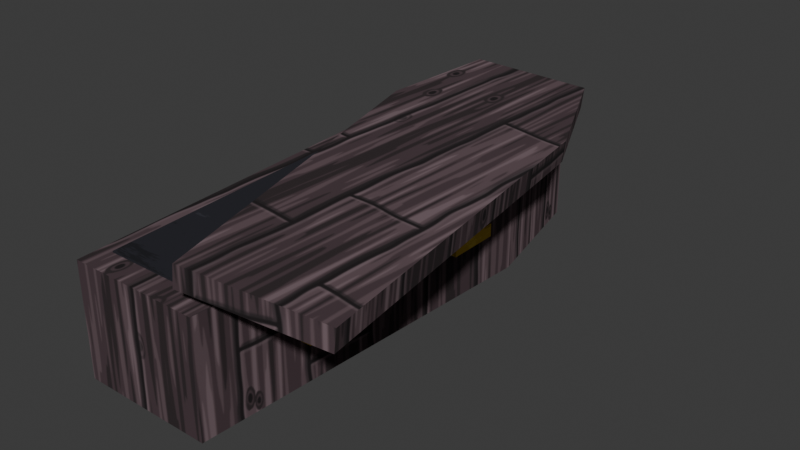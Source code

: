 # Source: coffin.blend  (saved by Blender 5.2.45; exported with 4.5.12 LTS)
import bpy
from mathutils import Matrix  # noqa: F401  (used for matrix-valued properties, if any)

bpy.ops.wm.read_factory_settings(use_empty=True)
scene = bpy.context.scene
scene.name = 'Scene'

# ---- collections
col_coffin = bpy.data.collections.new('coffin'); scene.collection.children.link(col_coffin)

# ---- images (referenced by path relative to the original .blend; pixels are not part of the script)
import os
ASSET_DIR = os.environ.get("B2B_ASSET_DIR", "")  # directory of the original .blend (textures are referenced by path, not embedded)
HERE = os.path.dirname(os.path.abspath(__file__))  # packed textures are extracted next to this script under _unpacked/

def load_image(name, relpath, width, height, colorspace="sRGB"):
    """Load a texture the original file referenced (path relative to the .blend, or extracted next to this script)."""
    p = next((c for c in (os.path.join(HERE, relpath), os.path.join(ASSET_DIR, relpath)) if relpath and os.path.exists(c)), "")
    if p:
        img = bpy.data.images.load(p, check_existing=True)
        img.name = name
    else:  # same state as the original file: an image datablock whose file is absent (Cycles renders it pink)
        img = bpy.data.images.new(name, width, height)
        img.source = "FILE"
        img.filepath = "//" + (relpath or name)
    img.colorspace_settings.name = colorspace
    return img
img_env_wood_dark = load_image('env_wood_dark', '_unpacked/wood_dark.e645a3cf.png', 512, 512, 'sRGB')
img_env_paint_atlas = load_image('env_paint_atlas', '_unpacked/paint_atlas.7539c6ec.png', 512, 512, 'sRGB')

# ---- materials (node trees are filled in below, after node groups)
mat_env_wooddark = bpy.data.materials.new('Env_WoodDark')
mat_env_wooddark.diffuse_color = (0.4342, 0.4342, 0.4342, 1.0)
mat_env_wooddark.roughness = 0.9
mat_env_paint = bpy.data.materials.new('Env_Paint')
mat_env_paint.diffuse_color = (0.4342, 0.4342, 0.4342, 1.0)
mat_env_paint.roughness = 0.9

# ---- material node trees
mat_env_wooddark.use_nodes = True; mat_env_wooddark.node_tree.nodes.clear()
_N = mat_env_wooddark.node_tree.nodes; _L = mat_env_wooddark.node_tree.links
n0 = _N.new('ShaderNodeBsdfPrincipled'); n0.name = 'Principled BSDF'; n0.location = (-200, 100)
n0.inputs[2].default_value = 0.9
n0.inputs[10].default_value = 0.005
n0.inputs[13].default_value = 0.25
n1 = _N.new('ShaderNodeOutputMaterial'); n1.name = 'Material Output'; n1.location = (200, 100)
n2 = _N.new('ShaderNodeTexImage'); n2.name = 'Image Texture'; n2.location = (-400, 200)
n2.image = img_env_wood_dark
_L.new(n0.outputs[0], n1.inputs[0])
_L.new(n2.outputs[0], n0.inputs[0])
n1.is_active_output = True
mat_env_paint.use_nodes = True; mat_env_paint.node_tree.nodes.clear()
_N = mat_env_paint.node_tree.nodes; _L = mat_env_paint.node_tree.links
n0 = _N.new('ShaderNodeBsdfPrincipled'); n0.name = 'Principled BSDF'; n0.location = (-200, 100)
n0.inputs[2].default_value = 0.9
n0.inputs[10].default_value = 0.005
n0.inputs[13].default_value = 0.25
n1 = _N.new('ShaderNodeOutputMaterial'); n1.name = 'Material Output'; n1.location = (200, 100)
n2 = _N.new('ShaderNodeTexImage'); n2.name = 'Image Texture'; n2.location = (-400, 200)
n2.image = img_env_paint_atlas
_L.new(n0.outputs[0], n1.inputs[0])
_L.new(n2.outputs[0], n0.inputs[0])
n1.is_active_output = True

# ---- world
world_world = bpy.data.worlds.new('World'); scene.world = world_world
world_world.use_nodes = True; world_world.node_tree.nodes.clear()
_N = world_world.node_tree.nodes; _L = world_world.node_tree.links
n0 = _N.new('ShaderNodeOutputWorld'); n0.name = 'World Output'; n0.location = (200, 100)
n1 = _N.new('ShaderNodeBackground'); n1.name = 'Background'; n1.location = (-200, 100)
n1.inputs[0].default_value = (0.05088, 0.05088, 0.05088, 1.0)
_L.new(n1.outputs[0], n0.inputs[0])
n0.is_active_output = True
world_world.color = (0.05088, 0.05088, 0.05088)
world_world.sun_shadow_jitter_overblur = 0.0

# ---- meshes
me_prop = bpy.data.meshes.new('Prop')
me_prop.from_pydata([(-0.25, -0.95, 0.0), (0.25, -0.95, 0.0), (0.33, 0.45, 0.0), (0.22, 0.95, 0.0), (-0.22, 0.95, 0.0), (-0.33, 0.45, 0.0), (-0.25, -0.95, 0.42), (0.25, -0.95, 0.42), (0.33, 0.45, 0.42), (0.22, 0.95, 0.42), (-0.22, 0.95, 0.42), (-0.33, 0.45, 0.42), (-0.205, -0.855, 0.4), (0.205, -0.855, 0.4), (0.2706, 0.405, 0.4), (0.1804, 0.855, 0.4), (-0.1804, 0.855, 0.4), (-0.2706, 0.405, 0.4), (-0.205, -0.855, 0.425), (0.205, -0.855, 0.425), (0.2706, 0.405, 0.425), (0.1804, 0.855, 0.425), (-0.1804, 0.855, 0.425), (-0.2706, 0.405, 0.425), (0.2043, -0.9609, 0.4961), (0.6907, -0.8575, 0.4439), (0.4775, 0.5284, 0.4355), (0.2665, 0.9947, 0.447), (-0.1615, 0.9038, 0.493), (-0.1646, 0.3919, 0.5045), (0.2125, -0.9592, 0.5757), (0.6989, -0.8558, 0.5234), (0.4856, 0.5301, 0.5151), (0.2747, 0.9965, 0.5266), (-0.1534, 0.9055, 0.5726), (-0.1564, 0.3937, 0.5841), (-0.35, -0.6, 0.195), (-0.35, -0.6, 0.245), (-0.35, -0.4, 0.195), (-0.35, -0.4, 0.245), (-0.31, -0.6, 0.195), (-0.31, -0.6, 0.245), (-0.31, -0.4, 0.195), (-0.31, -0.4, 0.245), (0.31, -0.6, 0.195), (0.31, -0.6, 0.245), (0.31, -0.4, 0.195), (0.31, -0.4, 0.245), (0.35, -0.6, 0.195), (0.35, -0.6, 0.245), (0.35, -0.4, 0.195), (0.35, -0.4, 0.245), (-0.35, 0.1, 0.195), (-0.35, 0.1, 0.245), (-0.35, 0.3, 0.195), (-0.35, 0.3, 0.245), (-0.31, 0.1, 0.195), (-0.31, 0.1, 0.245), (-0.31, 0.3, 0.195), (-0.31, 0.3, 0.245), (0.31, 0.1, 0.195), (0.31, 0.1, 0.245), (0.31, 0.3, 0.195), (0.31, 0.3, 0.245), (0.35, 0.1, 0.195), (0.35, 0.1, 0.245), (0.35, 0.3, 0.195), (0.35, 0.3, 0.245)], [], [(6, 7, 8, 9, 10, 11), (0, 1, 7, 6), (1, 2, 8, 7), (2, 3, 9, 8), (3, 4, 10, 9), (4, 5, 11, 10), (5, 0, 6, 11), (18, 19, 20, 21, 22, 23), (17, 16, 15, 14, 13, 12), (12, 13, 19, 18), (13, 14, 20, 19), (14, 15, 21, 20), (15, 16, 22, 21), (16, 17, 23, 22), (17, 12, 18, 23), (30, 31, 32, 33, 34, 35), (29, 28, 27, 26, 25, 24), (24, 25, 31, 30), (25, 26, 32, 31), (26, 27, 33, 32), (27, 28, 34, 33), (28, 29, 35, 34), (29, 24, 30, 35), (36, 37, 39, 38), (38, 39, 43, 42), (42, 43, 41, 40), (40, 41, 37, 36), (38, 42, 40, 36), (43, 39, 37, 41), (44, 45, 47, 46), (46, 47, 51, 50), (50, 51, 49, 48), (48, 49, 45, 44), (46, 50, 48, 44), (51, 47, 45, 49), (52, 53, 55, 54), (54, 55, 59, 58), (58, 59, 57, 56), (56, 57, 53, 52), (54, 58, 56, 52), (59, 55, 53, 57), (60, 61, 63, 62), (62, 63, 67, 66), (66, 67, 65, 64), (64, 65, 61, 60), (62, 66, 64, 60), (67, 63, 61, 65)])
me_prop.polygons.foreach_set('use_smooth', [True] * 47)
me_prop.polygons.foreach_set('material_index', [0, 0, 0, 0, 0, 0, 0, 1, 1, 1, 1, 1, 1, 1, 1, 0, 0, 0, 0, 0, 0, 0, 0, 1, 1, 1, 1, 1, 1, 1, 1, 1, 1, 1, 1, 1, 1, 1, 1, 1, 1, 1, 1, 1, 1, 1, 1])
_k = set([(0, 1), (0, 5), (0, 6), (1, 2), (1, 7), (2, 3), (3, 4), (3, 9), (4, 5), (4, 10), (6, 7), (6, 11), (7, 8), (8, 9), (9, 10), (10, 11), (12, 13), (12, 17), (12, 18), (13, 14), (13, 19), (14, 15), (15, 16), (15, 21), (16, 17), (16, 22), (18, 19), (18, 23), (19, 20), (20, 21), (21, 22), (22, 23), (24, 25), (24, 29), (24, 30), (25, 26), (25, 31), (26, 27), (27, 28), (27, 33), (28, 29), (28, 34), (30, 31), (30, 35), (31, 32), (32, 33), (33, 34), (34, 35), (36, 37), (36, 38), (36, 40), (37, 39), (37, 41), (38, 39), (38, 42), (39, 43), (40, 41), (40, 42), (41, 43), (42, 43), (44, 45), (44, 46), (44, 48), (45, 47), (45, 49), (46, 47), (46, 50), (47, 51), (48, 49), (48, 50), (49, 51), (50, 51), (52, 53), (52, 54), (52, 56), (53, 55), (53, 57), (54, 55), (54, 58), (55, 59), (56, 57), (56, 58), (57, 59), (58, 59), (60, 61), (60, 62), (60, 64), (61, 63), (61, 65), (62, 63), (62, 66), (63, 67), (64, 65), (64, 66), (65, 67), (66, 67)])
me_prop.attributes.new('sharp_edge', 'BOOLEAN', 'EDGE').data.foreach_set('value', [ (min(e.vertices), max(e.vertices)) in _k for e in me_prop.edges])
_uv = me_prop.uv_layers.new(name='Float2')
_uv.uv.foreach_set('vector', [-0.1562, -0.5938, 0.1562, -0.5938, 0.2063, 0.2812, 0.1375, 0.5938, -0.1375, 0.5938, -0.2063, 0.2812, -0.1562, 0.0, 0.1562, 0.0, 0.1562, 0.2625, -0.1562, 0.2625, -0.5938, 0.0, 0.2812, 0.0, 0.2812, 0.2625, -0.5938, 0.2625, 0.2812, 0.0, 0.5938, 0.0, 0.5938, 0.2625, 0.2812, 0.2625, -0.1375, 0.0, 0.1375, 0.0, 0.1375, 0.2625, -0.1375, 0.2625, -0.5938, 0.0, -0.2812, 0.0, -0.2812, 0.2625, -0.5938, 0.2625, -0.2812, 0.0, 0.5938, 0.0, 0.5938, 0.2625, -0.2812, 0.2625, 0.893, -0.855, 0.982, -0.855, 0.9962, 0.405, 0.9767, 0.855, 0.8983, 0.855, 0.8788, 0.405, 0.8788, 0.405, 0.8983, 0.855, 0.9767, 0.855, 0.9962, 0.405, 0.982, -0.855, 0.893, -0.855, 0.8788, -0.205, 0.8788, 0.205, 0.9962, 0.205, 0.9962, -0.205, 0.8788, -0.855, 0.8788, 0.405, 0.9962, 0.405, 0.9962, -0.855, 0.8788, 0.405, 0.8788, 0.855, 0.9962, 0.855, 0.9962, 0.405, 0.8788, -0.1804, 0.8788, 0.1804, 0.9962, 0.1804, 0.9962, -0.1804, 0.8788, -0.855, 0.8788, -0.405, 0.9962, -0.405, 0.9962, -0.855, 0.8788, -0.405, 0.8788, 0.855, 0.9962, 0.855, 0.9962, -0.405, 0.1328, -0.5995, 0.4368, -0.5349, 0.3035, 0.3313, 0.1717, 0.6228, -0.09584, 0.5659, -0.09775, 0.246, -0.1029, 0.245, -0.101, 0.5648, 0.1666, 0.6217, 0.2984, 0.3303, 0.4317, -0.536, 0.1277, -0.6006, 0.1277, 0.3101, 0.4317, 0.2774, 0.4368, 0.3271, 0.1328, 0.3598, -0.536, 0.2774, 0.3303, 0.2722, 0.3313, 0.3219, -0.5349, 0.3271, 0.3303, 0.2722, 0.6217, 0.2794, 0.6228, 0.3291, 0.3313, 0.3219, -0.1666, 0.2794, 0.101, 0.3081, 0.09584, 0.3578, -0.1717, 0.3291, -0.5648, 0.3081, -0.245, 0.3153, -0.246, 0.365, -0.5659, 0.3578, -0.245, 0.3153, 0.6006, 0.3101, 0.5995, 0.3598, -0.246, 0.365, 0.2537, 0.6, 0.3713, 0.6, 0.3713, 0.4, 0.2537, 0.4, 0.3713, 0.195, 0.3713, 0.245, 0.2537, 0.245, 0.2537, 0.195, 0.2537, -0.4, 0.3713, -0.4, 0.3713, -0.6, 0.2537, -0.6, 0.3713, 0.195, 0.3713, 0.245, 0.2537, 0.245, 0.2537, 0.195, 0.2537, -0.4, 0.3713, -0.4, 0.3713, -0.6, 0.2537, -0.6, 0.3713, -0.4, 0.2537, -0.4, 0.2537, -0.6, 0.3713, -0.6, 0.2537, 0.6, 0.3713, 0.6, 0.3713, 0.4, 0.2537, 0.4, 0.3713, 0.195, 0.3713, 0.245, 0.2537, 0.245, 0.2537, 0.195, 0.2537, -0.4, 0.3713, -0.4, 0.3713, -0.6, 0.2537, -0.6, 0.3713, 0.195, 0.3713, 0.245, 0.2537, 0.245, 0.2537, 0.195, 0.2537, -0.4, 0.3713, -0.4, 0.3713, -0.6, 0.2537, -0.6, 0.3713, -0.4, 0.2537, -0.4, 0.2537, -0.6, 0.3713, -0.6, 0.2537, -0.1, 0.3713, -0.1, 0.3713, -0.3, 0.2537, -0.3, 0.3713, 0.195, 0.3713, 0.245, 0.2537, 0.245, 0.2537, 0.195, 0.2537, 0.3, 0.3713, 0.3, 0.3713, 0.1, 0.2537, 0.1, 0.3713, 0.195, 0.3713, 0.245, 0.2537, 0.245, 0.2537, 0.195, 0.2537, 0.3, 0.3713, 0.3, 0.3713, 0.1, 0.2537, 0.1, 0.3713, 0.3, 0.2537, 0.3, 0.2537, 0.1, 0.3713, 0.1, 0.2537, -0.1, 0.3713, -0.1, 0.3713, -0.3, 0.2537, -0.3, 0.3713, 0.195, 0.3713, 0.245, 0.2537, 0.245, 0.2537, 0.195, 0.2537, 0.3, 0.3713, 0.3, 0.3713, 0.1, 0.2537, 0.1, 0.3713, 0.195, 0.3713, 0.245, 0.2537, 0.245, 0.2537, 0.195, 0.2537, 0.3, 0.3713, 0.3, 0.3713, 0.1, 0.2537, 0.1, 0.3713, 0.3, 0.2537, 0.3, 0.2537, 0.1, 0.3713, 0.1])
me_prop.materials.append(mat_env_wooddark)
me_prop.materials.append(mat_env_paint)
me_prop.update()

# ---- objects
ob_coffin = bpy.data.objects.new('coffin', None)
ob_prop = bpy.data.objects.new('Prop', me_prop)

# ---- transforms, parenting, visibility, modifiers, constraints
ob_coffin.location = (0.0, 0.0, 0.0)
ob_coffin.empty_display_type = 'ARROWS'
ob_coffin.empty_display_size = 0.5
ob_prop.parent = ob_coffin
ob_prop.location = (0.0, 0.0, 0.0)

# ---- collection membership
col_coffin.objects.link(ob_coffin)
col_coffin.objects.link(ob_prop)

# ---- scene / render settings (as saved in the file)
scene.frame_start = 1; scene.frame_end = 250; scene.frame_set(1)
scene.render.engine = 'BLENDER_EEVEE_NEXT'
scene.render.bake_bias = 0.0
scene.render.bake_samples = 0
scene.render.compositor_device = 'GPU'
scene.eevee.use_volume_custom_range = False
scene.eevee.fast_gi_thickness_near = 0.1
scene.eevee.fast_gi_thickness_far = 0.0
scene.eevee.ray_tracing_options.screen_trace_thickness = 0.1
bpy.context.view_layer.update()

# ---- added for rendering (the .blend has no active camera and no usable light): camera, sun
cam_auto = bpy.data.cameras.new('AutoCamera')
cam_auto.lens = 50.0
cam_auto.sensor_width = 36.0
cam_auto.clip_end = 1000.0
ob_auto_camera = bpy.data.objects.new('AutoCamera', cam_auto)
scene.collection.objects.link(ob_auto_camera)
ob_auto_camera.location = (2.29899, -2.53168, 1.99166)
ob_auto_camera.rotation_euler = (1.09748, -7.21219e-08, 0.694738)
scene.camera = ob_auto_camera
light_auto_sun = bpy.data.lights.new('AutoSun', 'SUN')
light_auto_sun.energy = 3.0
light_auto_sun.angle = 0.0523599
ob_auto_sun = bpy.data.objects.new('AutoSun', light_auto_sun)
scene.collection.objects.link(ob_auto_sun)
ob_auto_sun.rotation_euler = (0.872665, 0.174533, 0.523599)
bpy.context.view_layer.update()
